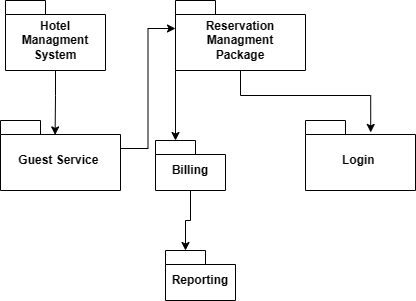

The diagram above was exported from draw.io. Its source (the exported page's mxGraphModel, read from the mxfile embedded in the PNG):
<mxGraphModel dx="1002" dy="577" grid="1" gridSize="10" guides="1" tooltips="1" connect="1" arrows="1" fold="1" page="1" pageScale="1" pageWidth="850" pageHeight="1100" math="0" shadow="0">
  <root>
    <mxCell id="0" />
    <mxCell id="1" parent="0" />
    <mxCell id="Cs1r2Ts1-dJEC1b0OMYp-1" value="Hotel Managment System" style="shape=folder;fontStyle=1;spacingTop=10;tabWidth=40;tabHeight=14;tabPosition=left;html=1;whiteSpace=wrap;" vertex="1" parent="1">
      <mxGeometry x="150" y="70" width="100" height="70" as="geometry" />
    </mxCell>
    <mxCell id="Cs1r2Ts1-dJEC1b0OMYp-2" value="Reservation&lt;br&gt;Managment&lt;br&gt;Package" style="shape=folder;fontStyle=1;spacingTop=10;tabWidth=40;tabHeight=14;tabPosition=left;html=1;whiteSpace=wrap;" vertex="1" parent="1">
      <mxGeometry x="320" y="70" width="130" height="70" as="geometry" />
    </mxCell>
    <mxCell id="Cs1r2Ts1-dJEC1b0OMYp-3" value="Guest Service&amp;nbsp;" style="shape=folder;fontStyle=1;spacingTop=10;tabWidth=40;tabHeight=14;tabPosition=left;html=1;whiteSpace=wrap;" vertex="1" parent="1">
      <mxGeometry x="145" y="190" width="120" height="70" as="geometry" />
    </mxCell>
    <mxCell id="Cs1r2Ts1-dJEC1b0OMYp-4" value="Billing" style="shape=folder;fontStyle=1;spacingTop=10;tabWidth=40;tabHeight=14;tabPosition=left;html=1;whiteSpace=wrap;" vertex="1" parent="1">
      <mxGeometry x="300" y="210" width="70" height="50" as="geometry" />
    </mxCell>
    <mxCell id="Cs1r2Ts1-dJEC1b0OMYp-5" value="Reporting" style="shape=folder;fontStyle=1;spacingTop=10;tabWidth=40;tabHeight=14;tabPosition=left;html=1;whiteSpace=wrap;" vertex="1" parent="1">
      <mxGeometry x="310" y="320" width="70" height="50" as="geometry" />
    </mxCell>
    <mxCell id="Cs1r2Ts1-dJEC1b0OMYp-7" value="Login&amp;nbsp;" style="shape=folder;fontStyle=1;spacingTop=10;tabWidth=40;tabHeight=14;tabPosition=left;html=1;whiteSpace=wrap;" vertex="1" parent="1">
      <mxGeometry x="450" y="190" width="110" height="70" as="geometry" />
    </mxCell>
    <mxCell id="Cs1r2Ts1-dJEC1b0OMYp-8" style="edgeStyle=orthogonalEdgeStyle;rounded=0;orthogonalLoop=1;jettySize=auto;html=1;exitX=0.5;exitY=1;exitDx=0;exitDy=0;exitPerimeter=0;entryX=0.593;entryY=0.171;entryDx=0;entryDy=0;entryPerimeter=0;" edge="1" parent="1" source="Cs1r2Ts1-dJEC1b0OMYp-2" target="Cs1r2Ts1-dJEC1b0OMYp-7">
      <mxGeometry relative="1" as="geometry" />
    </mxCell>
    <mxCell id="Cs1r2Ts1-dJEC1b0OMYp-9" style="edgeStyle=orthogonalEdgeStyle;rounded=0;orthogonalLoop=1;jettySize=auto;html=1;exitX=0;exitY=0;exitDx=0;exitDy=70;exitPerimeter=0;entryX=0;entryY=0;entryDx=20;entryDy=0;entryPerimeter=0;" edge="1" parent="1" source="Cs1r2Ts1-dJEC1b0OMYp-2" target="Cs1r2Ts1-dJEC1b0OMYp-4">
      <mxGeometry relative="1" as="geometry" />
    </mxCell>
    <mxCell id="Cs1r2Ts1-dJEC1b0OMYp-10" style="edgeStyle=orthogonalEdgeStyle;rounded=0;orthogonalLoop=1;jettySize=auto;html=1;exitX=0.5;exitY=1;exitDx=0;exitDy=0;exitPerimeter=0;entryX=0;entryY=0;entryDx=20;entryDy=0;entryPerimeter=0;" edge="1" parent="1" source="Cs1r2Ts1-dJEC1b0OMYp-4" target="Cs1r2Ts1-dJEC1b0OMYp-5">
      <mxGeometry relative="1" as="geometry" />
    </mxCell>
    <mxCell id="Cs1r2Ts1-dJEC1b0OMYp-11" style="edgeStyle=orthogonalEdgeStyle;rounded=0;orthogonalLoop=1;jettySize=auto;html=1;exitX=0.5;exitY=1;exitDx=0;exitDy=0;exitPerimeter=0;entryX=0.455;entryY=0.206;entryDx=0;entryDy=0;entryPerimeter=0;" edge="1" parent="1" source="Cs1r2Ts1-dJEC1b0OMYp-1" target="Cs1r2Ts1-dJEC1b0OMYp-3">
      <mxGeometry relative="1" as="geometry" />
    </mxCell>
    <mxCell id="Cs1r2Ts1-dJEC1b0OMYp-12" style="edgeStyle=orthogonalEdgeStyle;rounded=0;orthogonalLoop=1;jettySize=auto;html=1;exitX=0;exitY=0;exitDx=120;exitDy=28;exitPerimeter=0;entryX=0;entryY=0;entryDx=0;entryDy=28;entryPerimeter=0;" edge="1" parent="1" source="Cs1r2Ts1-dJEC1b0OMYp-3" target="Cs1r2Ts1-dJEC1b0OMYp-2">
      <mxGeometry relative="1" as="geometry" />
    </mxCell>
  </root>
</mxGraphModel>